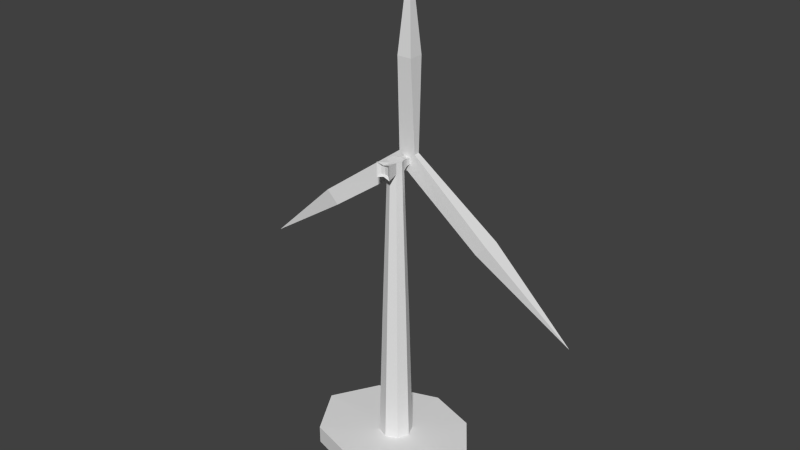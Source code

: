 # Source: eolic.blend  (saved by Blender 2.71.0; exported with 4.5.12 LTS)
import bpy
from mathutils import Matrix  # noqa: F401  (used for matrix-valued properties, if any)

bpy.ops.wm.read_factory_settings(use_empty=True)
scene = bpy.context.scene
scene.name = 'Scene'

# ---- collections
col_collection_1 = bpy.data.collections.new('Collection 1'); scene.collection.children.link(col_collection_1)

# ---- materials (node trees are filled in below, after node groups)
mat_material_002 = bpy.data.materials.new('Material.002')
mat_material_002.alpha_threshold = 0.0
mat_material_002.use_transparent_shadow = False
mat_material_002.roughness = 0.5
mat_material_002.line_color = (0.0, 0.0, 0.0, 1.0)
mat_material = bpy.data.materials.new('Material')
mat_material.alpha_threshold = 0.0
mat_material.use_transparent_shadow = False
mat_material.roughness = 0.5
mat_material.line_color = (0.0, 0.0, 0.0, 1.0)

# ---- material node trees

# ---- world
world_world = bpy.data.worlds.new('World'); scene.world = world_world
world_world.color = (0.05088, 0.05088, 0.05088)
world_world.use_sun_shadow = False
world_world.sun_shadow_jitter_overblur = 0.0
world_world.cycles.sampling_method = 'MANUAL'
world_world.cycles.sample_map_resolution = 256

# ---- meshes
me_cube_001 = bpy.data.meshes.new('Cube.001')
me_cube_001.from_pydata([(0.0, -0.1758, -0.6364), (0.0, 0.1758, -0.6364), (-0.5302, -0.1758, 0.4239), (-0.5302, 0.1758, 0.4239), (0.5302, 0.1758, 0.4239), (0.5302, -0.1758, 0.4239), (4.972, 0.464, -4.063), (4.972, -0.464, -4.063), (5.634, 0.464, -3.412), (5.634, -0.464, -3.412), (-4.922, -0.5314, -4.124), (-4.922, 0.5314, -4.124), (-5.679, -0.5314, -3.378), (-5.679, 0.5314, -3.378), (-0.4444, -0.4444, 5.865), (-0.4444, 0.4444, 5.865), (0.4444, 0.4444, 5.865), (0.4444, -0.4444, 5.865), (-10.41, 2.719e-07, -7.754), (0.0, 0.0, 11.44), (10.82, 3.129e-07, -7.815)], [], [(1, 0, 10, 11), (0, 1, 6, 7), (5, 0, 7, 9), (2, 5, 17, 14), (15, 14, 19), (4, 5, 9, 8), (5, 2, 0), (14, 17, 19), (3, 1, 11, 13), (2, 3, 13, 12), (0, 2, 12, 10), (5, 4, 16, 17), (4, 3, 15, 16), (3, 2, 14, 15), (3, 4, 1), (1, 4, 8, 6), (10, 12, 18), (12, 13, 18), (13, 11, 18), (11, 10, 18), (7, 6, 20), (9, 7, 20), (8, 9, 20), (6, 8, 20), (16, 15, 19), (17, 16, 19)])
_uv = me_cube_001.uv_layers.new(name='UVMap')
_uv.uv.foreach_set('vector', [0.0313, 0.6514, 0.04344, 0.6514, 0.04344, 0.6636, 0.0313, 0.6636, 0.0313, 0.6514, 0.04344, 0.6514, 0.04344, 0.6636, 0.0313, 0.6636, 0.0313, 0.6514, 0.04344, 0.6514, 0.04344, 0.6636, 0.0313, 0.6636, 0.0313, 0.6514, 0.04344, 0.6514, 0.04344, 0.6636, 0.0313, 0.6636, 0.0313, 0.6514, 0.04344, 0.6514, 0.04344, 0.6636, 0.0313, 0.6514, 0.04344, 0.6514, 0.04344, 0.6636, 0.0313, 0.6636, 0.0313, 0.6514, 0.04344, 0.6514, 0.04344, 0.6636, 0.0313, 0.6514, 0.04344, 0.6514, 0.04344, 0.6636, 0.0313, 0.6514, 0.04344, 0.6514, 0.04344, 0.6636, 0.0313, 0.6636, 0.0313, 0.6514, 0.04344, 0.6514, 0.04344, 0.6636, 0.0313, 0.6636, 0.0313, 0.6514, 0.04344, 0.6514, 0.04344, 0.6636, 0.0313, 0.6636, 0.0313, 0.6514, 0.04344, 0.6514, 0.04344, 0.6636, 0.0313, 0.6636, 0.0313, 0.6514, 0.04344, 0.6514, 0.04344, 0.6636, 0.0313, 0.6636, 0.0313, 0.6514, 0.04344, 0.6514, 0.04344, 0.6636, 0.0313, 0.6636, 0.0313, 0.6514, 0.04344, 0.6514, 0.04344, 0.6636, 0.0313, 0.6514, 0.04344, 0.6514, 0.04344, 0.6636, 0.0313, 0.6636, 0.0313, 0.6514, 0.04344, 0.6514, 0.04344, 0.6636, 0.0313, 0.6514, 0.04344, 0.6514, 0.04344, 0.6636, 0.0313, 0.6514, 0.04344, 0.6514, 0.04344, 0.6636, 0.0313, 0.6514, 0.04344, 0.6514, 0.04344, 0.6636, 0.0313, 0.6514, 0.04344, 0.6514, 0.04344, 0.6636, 0.0313, 0.6514, 0.04344, 0.6514, 0.04344, 0.6636, 0.0313, 0.6514, 0.04344, 0.6514, 0.04344, 0.6636, 0.0313, 0.6514, 0.04344, 0.6514, 0.04344, 0.6636, 0.0313, 0.6514, 0.04344, 0.6514, 0.04344, 0.6636, 0.0313, 0.6514, 0.04344, 0.6514, 0.04344, 0.6636])
me_cube_001.materials.append(mat_material_002)
me_cube_001.use_remesh_preserve_volume = False
me_cube_001.use_remesh_preserve_attributes = False
me_cube_001.use_mirror_vertex_groups = False
me_cube_001.update()
me_cylinder = bpy.data.meshes.new('Cylinder')
me_cylinder.from_pydata([(0.0, 1.0, -2.046), (-8.89e-09, 0.7614, 6.267), (0.7071, 0.7071, -2.046), (0.5384, 0.5384, 6.267), (1.0, -4.371e-08, -2.046), (0.7614, -3.328e-08, 6.267), (0.7071, -0.7071, -2.046), (0.5384, -0.5384, 6.267), (-8.742e-08, -1.0, -2.046), (-7.545e-08, -0.7614, 6.267), (-0.7071, -0.7071, -2.046), (-0.5384, -0.5384, 6.267), (-1.0, 1.192e-08, -2.046), (-0.7614, 9.079e-09, 6.267), (-0.7071, 0.7071, -2.046), (-0.5384, 0.5384, 6.267), (-2.573e-08, 0.4651, 15.07), (0.3289, 0.3289, 15.07), (0.4651, -2.323e-08, 15.07), (0.3289, -0.3289, 15.07), (-6.638e-08, -0.4651, 15.07), (-0.3289, -0.3289, 15.07), (-0.4651, 2.646e-09, 15.07), (-0.3289, 0.3289, 15.07), (-2.573e-08, 0.4651, 15.73), (0.3289, 0.3289, 15.73), (0.4651, -2.323e-08, 15.73), (0.3289, -0.3289, 15.73), (-6.638e-08, -0.4651, 15.73), (-0.3289, -0.3289, 15.73), (-0.4651, 2.646e-09, 15.73), (-0.3289, 0.3289, 15.73), (0.4405, -1.038, 14.96), (-9.106e-08, -0.9793, 15.07), (-0.4405, -1.038, 14.96), (0.4405, -1.038, 15.84), (-9.106e-08, -0.9793, 15.73), (-0.4405, -1.038, 15.84), (-3.733e-08, 0.7844, 15.18), (0.2211, 0.6928, 15.18), (-0.2211, 0.6928, 15.18), (-3.733e-08, 0.7844, 15.62), (0.2211, 0.6928, 15.62), (-0.2211, 0.6928, 15.62), (0.239, -0.9015, 15.16), (-9.061e-08, -0.8584, 15.16), (-0.239, -0.9015, 15.16), (0.239, -0.9015, 15.64), (-9.061e-08, -0.8584, 15.64), (-0.239, -0.9015, 15.64), (-3.928e-08, 1.462, 15.23), (0.1627, 1.394, 15.23), (-0.1627, 1.394, 15.23), (-3.928e-08, 1.462, 15.56), (0.1627, 1.394, 15.56), (-0.1627, 1.394, 15.56), (5.493e-08, 4.138, -2.114), (2.952, 3.194, -2.114), (5.348, -2.338e-07, -2.114), (3.539, -2.571, -2.114), (-4.126e-07, -3.896, -2.114), (-3.678, -2.848, -2.114), (-5.348, 6.377e-08, -2.114), (-3.747, 2.779, -2.114), (6.751e-08, 4.138, -3.206), (2.952, 3.194, -3.206), (5.348, -2.338e-07, -3.206), (3.539, -2.571, -3.206), (-4e-07, -3.896, -3.206), (-3.678, -2.848, -3.206), (-5.348, 6.377e-08, -3.206), (-3.747, 2.779, -3.206)], [], [(0, 1, 3, 2), (2, 3, 5, 4), (4, 5, 7, 6), (6, 7, 9, 8), (8, 9, 11, 10), (10, 11, 13, 12), (1, 15, 23, 16), (14, 15, 1, 0), (12, 13, 15, 14), (14, 0, 56, 63), (23, 31, 43, 40), (15, 13, 22, 23), (13, 11, 21, 22), (11, 9, 20, 21), (9, 7, 19, 20), (7, 5, 18, 19), (5, 3, 17, 18), (3, 1, 16, 17), (25, 24, 31, 30, 29, 28, 27, 26), (23, 22, 30, 31), (22, 21, 29, 30), (29, 21, 34, 37), (19, 27, 35, 32), (19, 18, 26, 27), (18, 17, 25, 26), (25, 17, 39, 42), (37, 34, 46, 49), (32, 35, 47, 44), (28, 29, 37, 36), (27, 28, 36, 35), (21, 20, 33, 34), (20, 19, 32, 33), (40, 43, 55, 52), (42, 39, 51, 54), (31, 24, 41, 43), (24, 25, 42, 41), (16, 23, 40, 38), (17, 16, 38, 39), (46, 45, 48, 49), (45, 44, 47, 48), (36, 37, 49, 48), (35, 36, 48, 47), (34, 33, 45, 46), (33, 32, 44, 45), (50, 52, 55, 53), (51, 50, 53, 54), (43, 41, 53, 55), (41, 42, 54, 53), (38, 40, 52, 50), (39, 38, 50, 51), (63, 56, 64, 71), (12, 14, 63, 62), (10, 12, 62, 61), (8, 10, 61, 60), (6, 8, 60, 59), (4, 6, 59, 58), (2, 4, 58, 57), (0, 2, 57, 56), (64, 65, 66, 67, 68, 69, 70, 71), (62, 63, 71, 70), (61, 62, 70, 69), (60, 61, 69, 68), (59, 60, 68, 67), (58, 59, 67, 66), (57, 58, 66, 65), (56, 57, 65, 64)])
_uv = me_cylinder.uv_layers.new(name='UVMap')
_uv.uv.foreach_set('vector', [0.05297, 0.6498, 0.06502, 0.6534, 0.06427, 0.6508, 0.05313, 0.6568, 0.05313, 0.6568, 0.06427, 0.6508, 0.06184, 0.6497, 0.05823, 0.6618, 0.05823, 0.6618, 0.06184, 0.6497, 0.05935, 0.6508, 0.06533, 0.6618, 0.06533, 0.6618, 0.05935, 0.6508, 0.05829, 0.6532, 0.0704, 0.6569, 0.0704, 0.6569, 0.05829, 0.6532, 0.0591, 0.6558, 0.07027, 0.6498, 0.07027, 0.6498, 0.0591, 0.6558, 0.06151, 0.657, 0.06513, 0.6449, 0.03954, 0.6622, 0.03951, 0.662, 0.04003, 0.6504, 0.03999, 0.6503, 0.05802, 0.6449, 0.06396, 0.6559, 0.06502, 0.6534, 0.05297, 0.6498, 0.06513, 0.6449, 0.06151, 0.657, 0.06396, 0.6559, 0.05802, 0.6449, 0.09211, 0.6539, 0.09213, 0.6532, 0.0954, 0.6518, 0.09536, 0.6552, 0.0883, 0.6524, 0.08796, 0.6523, 0.0881, 0.6522, 0.08819, 0.6523, 0.03951, 0.662, 0.03951, 0.6618, 0.04004, 0.6505, 0.04003, 0.6504, 0.03951, 0.6618, 0.03953, 0.6617, 0.04002, 0.6506, 0.04004, 0.6505, 0.03953, 0.6617, 0.03956, 0.6617, 0.03997, 0.6506, 0.04002, 0.6506, 0.03956, 0.6617, 0.03958, 0.6617, 0.03993, 0.6506, 0.03997, 0.6506, 0.03958, 0.6617, 0.03959, 0.6618, 0.03992, 0.6505, 0.03993, 0.6506, 0.03959, 0.6618, 0.03958, 0.662, 0.03994, 0.6504, 0.03992, 0.6505, 0.03958, 0.662, 0.03954, 0.6622, 0.03999, 0.6503, 0.03994, 0.6504, 0.08806, 0.6521, 0.08806, 0.6522, 0.08796, 0.6523, 0.08766, 0.6527, 0.08595, 0.6536, 0.08561, 0.652, 0.08715, 0.6511, 0.08796, 0.6518, 0.0883, 0.6524, 0.08843, 0.6527, 0.08766, 0.6527, 0.08796, 0.6523, 0.08843, 0.6527, 0.08971, 0.6539, 0.08595, 0.6536, 0.08766, 0.6527, 0.08595, 0.6536, 0.08971, 0.6539, 0.09526, 0.6608, 0.08017, 0.6591, 0.09009, 0.6514, 0.08715, 0.6511, 0.08265, 0.6448, 0.09571, 0.6448, 0.09009, 0.6514, 0.08859, 0.6519, 0.08796, 0.6518, 0.08715, 0.6511, 0.08859, 0.6519, 0.08833, 0.6521, 0.08806, 0.6521, 0.08796, 0.6518, 0.08806, 0.6521, 0.08833, 0.6521, 0.08821, 0.6522, 0.08813, 0.6522, 0.001735, 0.7018, 0.001831, 0.6832, 0.006828, 0.6876, 0.006724, 0.6973, 0.02153, 0.6832, 0.02143, 0.7018, 0.01644, 0.6974, 0.01654, 0.6877, 0.08561, 0.652, 0.08595, 0.6536, 0.08017, 0.6591, 0.07945, 0.6509, 0.08715, 0.6511, 0.08561, 0.652, 0.07945, 0.6509, 0.08265, 0.6448, 0.08971, 0.6539, 0.09171, 0.6527, 0.09865, 0.6528, 0.09526, 0.6608, 0.09171, 0.6527, 0.09009, 0.6514, 0.09571, 0.6448, 0.09865, 0.6528, 0.08819, 0.6523, 0.0881, 0.6522, 0.08813, 0.6522, 0.08814, 0.6522, 0.08813, 0.6522, 0.08821, 0.6522, 0.08814, 0.6522, 0.08814, 0.6522, 0.08796, 0.6523, 0.08806, 0.6522, 0.08811, 0.6522, 0.0881, 0.6522, 0.08806, 0.6522, 0.08806, 0.6521, 0.08813, 0.6522, 0.08811, 0.6522, 0.08828, 0.6522, 0.0883, 0.6524, 0.08819, 0.6523, 0.08819, 0.6522, 0.08833, 0.6521, 0.08828, 0.6522, 0.08819, 0.6522, 0.08821, 0.6522, 0.2985, 0.7109, 0.3054, 0.7109, 0.3054, 0.7246, 0.2985, 0.7246, 0.3054, 0.7109, 0.3124, 0.7109, 0.3124, 0.7246, 0.3054, 0.7246, 0.01162, 0.7003, 0.001735, 0.7018, 0.006724, 0.6973, 0.01165, 0.6971, 0.02143, 0.7018, 0.01162, 0.7003, 0.01165, 0.6971, 0.01644, 0.6974, 0.001831, 0.6832, 0.01164, 0.6847, 0.01162, 0.6879, 0.006828, 0.6876, 0.01164, 0.6847, 0.02153, 0.6832, 0.01654, 0.6877, 0.01162, 0.6879, 0.09448, 0.6599, 0.09136, 0.6599, 0.09136, 0.6541, 0.09448, 0.6541, 0.08814, 0.6522, 0.08814, 0.6522, 0.08812, 0.6522, 0.08814, 0.6522, 0.0881, 0.6522, 0.08811, 0.6522, 0.08813, 0.6522, 0.08813, 0.6522, 0.09286, 0.6599, 0.09448, 0.6638, 0.082, 0.6628, 0.08082, 0.6599, 0.08819, 0.6522, 0.08819, 0.6523, 0.08814, 0.6522, 0.08814, 0.6522, 0.08821, 0.6522, 0.08819, 0.6522, 0.08814, 0.6522, 0.08814, 0.6522, 0.09536, 0.6552, 0.0954, 0.6518, 0.09645, 0.6513, 0.09645, 0.6556, 0.09161, 0.6543, 0.09211, 0.6539, 0.09536, 0.6552, 0.09293, 0.6576, 0.09092, 0.6543, 0.09161, 0.6543, 0.09293, 0.6576, 0.08954, 0.6576, 0.09045, 0.6538, 0.09092, 0.6543, 0.08954, 0.6576, 0.08718, 0.6551, 0.09046, 0.6531, 0.09045, 0.6538, 0.08718, 0.6551, 0.08722, 0.6517, 0.09097, 0.6526, 0.09046, 0.6531, 0.08722, 0.6517, 0.08965, 0.6494, 0.09166, 0.6527, 0.09097, 0.6526, 0.08965, 0.6494, 0.09303, 0.6494, 0.09213, 0.6532, 0.09166, 0.6527, 0.09303, 0.6494, 0.0954, 0.6518, 0.0, 0.0, 0.0, 0.0, 0.0, 0.0, 0.0, 0.0, 0.0, 0.0, 0.0, 0.0, 0.0, 0.0, 0.0, 0.0, 0.09293, 0.6576, 0.09536, 0.6552, 0.09645, 0.6556, 0.09343, 0.6586, 0.08954, 0.6576, 0.09293, 0.6576, 0.09343, 0.6586, 0.08915, 0.6586, 0.08718, 0.6551, 0.08954, 0.6576, 0.08915, 0.6586, 0.08613, 0.6556, 0.08722, 0.6517, 0.08718, 0.6551, 0.08613, 0.6556, 0.08613, 0.6513, 0.08965, 0.6494, 0.08722, 0.6517, 0.08613, 0.6513, 0.08915, 0.6483, 0.09303, 0.6494, 0.08965, 0.6494, 0.08915, 0.6483, 0.09343, 0.6483, 0.0954, 0.6518, 0.09303, 0.6494, 0.09343, 0.6483, 0.09645, 0.6513])
me_cylinder.materials.append(mat_material)
me_cylinder.use_remesh_preserve_volume = False
me_cylinder.use_remesh_preserve_attributes = False
me_cylinder.use_mirror_vertex_groups = False
me_cylinder.update()

# ---- objects
ob_helix = bpy.data.objects.new('helix', me_cube_001)
ob_cylinder = bpy.data.objects.new('Cylinder', me_cylinder)

# ---- transforms, parenting, visibility, modifiers, constraints
ob_helix.location = (0.01501, 1.027, 18.17)
ob_helix.lineart.crease_threshold = 0.0
ob_cylinder.location = (0.006273, -0.1062, 2.746)
ob_cylinder.lineart.crease_threshold = 0.0

# ---- collection membership
col_collection_1.objects.link(ob_helix)
col_collection_1.objects.link(ob_cylinder)

# ---- scene / render settings (as saved in the file)
scene.frame_start = 1; scene.frame_end = 250; scene.frame_set(1)
scene.render.engine = 'BLENDER_EEVEE_NEXT'
scene.render.resolution_percentage = 50
scene.render.dither_intensity = 0.0
scene.cycles.use_denoising = False
scene.cycles.samples = 10
scene.cycles.sampling_pattern = 'TABULATED_SOBOL'
scene.cycles.light_sampling_threshold = 0.0
scene.cycles.use_adaptive_sampling = False
scene.cycles.use_light_tree = False
scene.cycles.blur_glossy = 0.0
scene.cycles.volume_bounces = 1
scene.cycles.pixel_filter_type = 'GAUSSIAN'
scene.cycles.sample_clamp_indirect = 0.0
scene.view_settings.view_transform = 'Standard'
bpy.context.view_layer.update()

# ---- added for rendering (the .blend has no active camera and no usable light): camera, sun
cam_auto = bpy.data.cameras.new('AutoCamera')
cam_auto.lens = 50.0
cam_auto.sensor_width = 36.0
cam_auto.clip_end = 1000.0
ob_auto_camera = bpy.data.objects.new('AutoCamera', cam_auto)
scene.collection.objects.link(ob_auto_camera)
ob_auto_camera.location = (35.0768, -41.8178, 42.4641)
ob_auto_camera.rotation_euler = (1.09748, -7.21219e-08, 0.694738)
scene.camera = ob_auto_camera
light_auto_sun = bpy.data.lights.new('AutoSun', 'SUN')
light_auto_sun.energy = 3.0
light_auto_sun.angle = 0.0523599
ob_auto_sun = bpy.data.objects.new('AutoSun', light_auto_sun)
scene.collection.objects.link(ob_auto_sun)
ob_auto_sun.rotation_euler = (0.872665, 0.174533, 0.523599)
bpy.context.view_layer.update()

